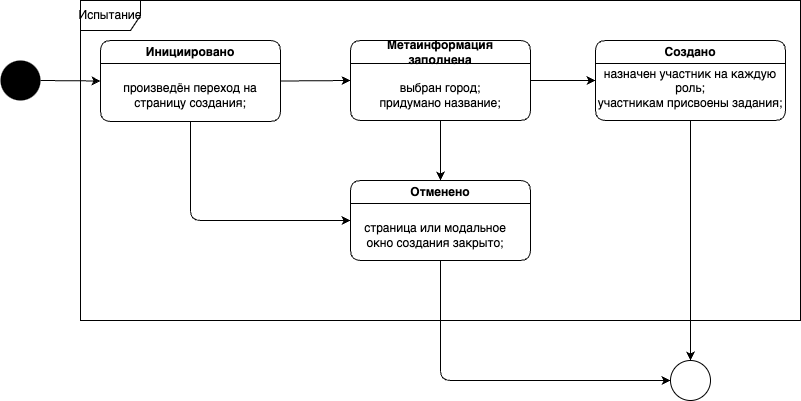

The diagram above was exported from draw.io. Its source (the exported page's mxGraphModel, read from the mxfile embedded in the PNG):
<mxGraphModel dx="1812" dy="1074" grid="1" gridSize="10" guides="1" tooltips="1" connect="1" arrows="1" fold="1" page="1" pageScale="1" pageWidth="1169" pageHeight="827" math="0" shadow="0">
  <root>
    <mxCell id="0" />
    <mxCell id="1" parent="0" />
    <mxCell id="2" value="Испытание" style="shape=umlFrame;whiteSpace=wrap;html=1;" parent="1" vertex="1">
      <mxGeometry x="140" y="60" width="720" height="320" as="geometry" />
    </mxCell>
    <mxCell id="12" style="edgeStyle=none;html=1;exitX=1;exitY=0.5;exitDx=0;exitDy=0;entryX=0;entryY=0.5;entryDx=0;entryDy=0;" edge="1" parent="1" source="4" target="6">
      <mxGeometry relative="1" as="geometry" />
    </mxCell>
    <mxCell id="4" value="" style="ellipse;whiteSpace=wrap;html=1;fillStyle=solid;strokeColor=none;fillColor=#000000;" parent="1" vertex="1">
      <mxGeometry x="60" y="120" width="40" height="40" as="geometry" />
    </mxCell>
    <mxCell id="13" style="edgeStyle=none;html=1;exitX=1;exitY=0.5;exitDx=0;exitDy=0;entryX=0;entryY=0.5;entryDx=0;entryDy=0;" edge="1" parent="1" source="6" target="7">
      <mxGeometry relative="1" as="geometry" />
    </mxCell>
    <mxCell id="16" style="edgeStyle=none;html=1;exitX=0.5;exitY=1;exitDx=0;exitDy=0;entryX=0;entryY=0.5;entryDx=0;entryDy=0;" edge="1" parent="1" source="6" target="10">
      <mxGeometry relative="1" as="geometry">
        <Array as="points">
          <mxPoint x="250" y="280" />
        </Array>
      </mxGeometry>
    </mxCell>
    <mxCell id="6" value="Инициировано" style="swimlane;whiteSpace=wrap;html=1;rounded=1;" vertex="1" parent="1">
      <mxGeometry x="160" y="100" width="180" height="81" as="geometry" />
    </mxCell>
    <mxCell id="17" style="edgeStyle=none;html=1;entryX=0.5;entryY=0;entryDx=0;entryDy=0;" edge="1" parent="1" target="10">
      <mxGeometry relative="1" as="geometry">
        <mxPoint x="500" y="180" as="sourcePoint" />
      </mxGeometry>
    </mxCell>
    <mxCell id="28" style="edgeStyle=none;html=1;exitX=1;exitY=0.5;exitDx=0;exitDy=0;entryX=0;entryY=0.5;entryDx=0;entryDy=0;" edge="1" parent="1" source="7" target="9">
      <mxGeometry relative="1" as="geometry" />
    </mxCell>
    <mxCell id="7" value="Метаинформация &lt;br&gt;заполнена" style="swimlane;whiteSpace=wrap;html=1;rounded=1;" vertex="1" parent="1">
      <mxGeometry x="410" y="100" width="180" height="80" as="geometry" />
    </mxCell>
    <mxCell id="25" value="выбран город;&lt;br&gt;придумано название;" style="text;html=1;strokeColor=none;fillColor=none;align=center;verticalAlign=middle;whiteSpace=wrap;rounded=0;" vertex="1" parent="7">
      <mxGeometry x="15" y="40" width="150" height="30" as="geometry" />
    </mxCell>
    <mxCell id="21" style="edgeStyle=none;html=1;exitX=0.5;exitY=1;exitDx=0;exitDy=0;entryX=0.5;entryY=0;entryDx=0;entryDy=0;" edge="1" parent="1" source="9" target="20">
      <mxGeometry relative="1" as="geometry" />
    </mxCell>
    <mxCell id="9" value="Создано" style="swimlane;whiteSpace=wrap;html=1;rounded=1;startSize=23;" vertex="1" parent="1">
      <mxGeometry x="655" y="100" width="190" height="80" as="geometry" />
    </mxCell>
    <mxCell id="29" value="назначен участник на каждую роль;&lt;br&gt;участникам присвоены задания;" style="text;html=1;strokeColor=none;fillColor=none;align=center;verticalAlign=middle;whiteSpace=wrap;rounded=0;" vertex="1" parent="9">
      <mxGeometry y="33" width="190" height="30" as="geometry" />
    </mxCell>
    <mxCell id="22" style="edgeStyle=none;html=1;exitX=0.5;exitY=1;exitDx=0;exitDy=0;entryX=0;entryY=0.5;entryDx=0;entryDy=0;" edge="1" parent="1" source="10" target="20">
      <mxGeometry relative="1" as="geometry">
        <Array as="points">
          <mxPoint x="500" y="440" />
        </Array>
      </mxGeometry>
    </mxCell>
    <mxCell id="10" value="Отменено" style="swimlane;whiteSpace=wrap;html=1;rounded=1;" vertex="1" parent="1">
      <mxGeometry x="410" y="240" width="180" height="80" as="geometry" />
    </mxCell>
    <mxCell id="20" value="" style="ellipse;whiteSpace=wrap;html=1;" vertex="1" parent="1">
      <mxGeometry x="730" y="420" width="40" height="40" as="geometry" />
    </mxCell>
    <mxCell id="30" value="произведён переход на страницу создания;" style="text;html=1;strokeColor=none;fillColor=none;align=center;verticalAlign=middle;whiteSpace=wrap;rounded=0;" vertex="1" parent="1">
      <mxGeometry x="175" y="140" width="150" height="30" as="geometry" />
    </mxCell>
    <mxCell id="31" value="страница или модальное окно создания закрыто;" style="text;html=1;strokeColor=none;fillColor=none;align=center;verticalAlign=middle;whiteSpace=wrap;rounded=0;" vertex="1" parent="1">
      <mxGeometry x="420" y="280" width="150" height="30" as="geometry" />
    </mxCell>
  </root>
</mxGraphModel>